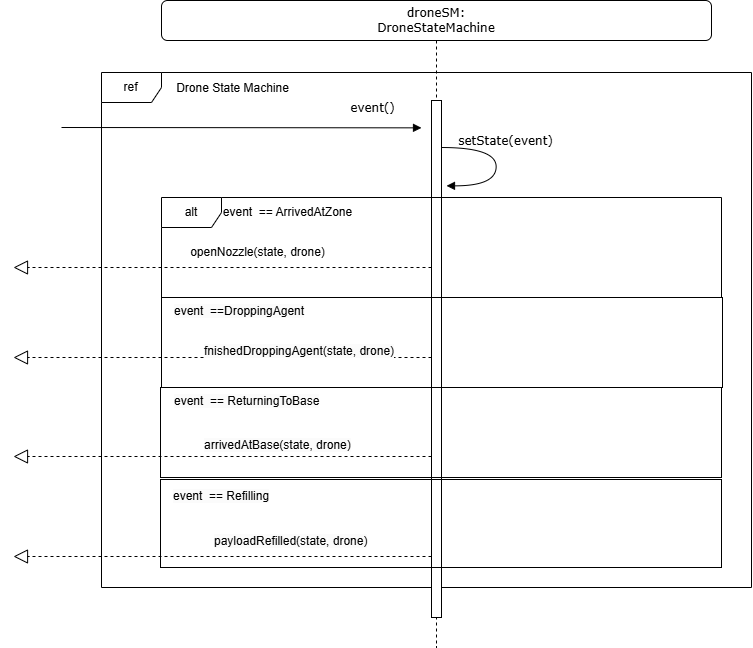

The diagram above was exported from draw.io. Its source (the exported page's mxGraphModel, read from the mxfile embedded in the PNG):
<mxGraphModel dx="782" dy="762" grid="1" gridSize="10" guides="1" tooltips="1" connect="1" arrows="1" fold="1" page="1" pageScale="1" pageWidth="827" pageHeight="1169" math="0" shadow="0">
  <root>
    <mxCell id="0" />
    <mxCell id="1" parent="0" />
    <mxCell id="5QbR7rUqY3JD9dhVeZIE-1" value="droneSM:&lt;div&gt;DroneStateMachine&lt;/div&gt;" style="shape=umlLifeline;perimeter=lifelinePerimeter;whiteSpace=wrap;html=1;container=0;collapsible=0;recursiveResize=0;outlineConnect=0;rounded=1;shadow=0;comic=0;labelBackgroundColor=none;strokeWidth=1;fontFamily=Verdana;fontSize=12;align=center;movable=1;resizable=1;rotatable=1;deletable=1;editable=1;locked=0;connectable=1;" vertex="1" parent="1">
      <mxGeometry x="1169" y="113" width="550" height="647" as="geometry" />
    </mxCell>
    <mxCell id="5QbR7rUqY3JD9dhVeZIE-2" value="ref" style="shape=umlFrame;whiteSpace=wrap;html=1;pointerEvents=0;" vertex="1" parent="1">
      <mxGeometry x="1109" y="185" width="650" height="515" as="geometry" />
    </mxCell>
    <mxCell id="5QbR7rUqY3JD9dhVeZIE-3" value="Drone State Machine" style="text;html=1;align=center;verticalAlign=middle;resizable=0;points=[];autosize=1;strokeColor=none;fillColor=none;" vertex="1" parent="1">
      <mxGeometry x="1170" y="186" width="140" height="30" as="geometry" />
    </mxCell>
    <mxCell id="3_NxTOaTy5c-n_dfvw_q-1" value="" style="html=1;points=[];perimeter=orthogonalPerimeter;rounded=0;shadow=0;comic=0;labelBackgroundColor=none;strokeWidth=1;fontFamily=Verdana;fontSize=12;align=center;" vertex="1" parent="1">
      <mxGeometry x="1439" y="213" width="10" height="517" as="geometry" />
    </mxCell>
    <mxCell id="iIbrqc2_gwlQ7_2y6LIQ-1" value="event()" style="html=1;verticalAlign=bottom;endArrow=block;labelBackgroundColor=none;fontFamily=Verdana;fontSize=12;edgeStyle=elbowEdgeStyle;elbow=vertical;" edge="1" parent="1">
      <mxGeometry x="0.7264" y="10" relative="1" as="geometry">
        <mxPoint x="1069" y="240" as="sourcePoint" />
        <Array as="points" />
        <mxPoint x="1429" y="240" as="targetPoint" />
        <mxPoint as="offset" />
      </mxGeometry>
    </mxCell>
    <mxCell id="iIbrqc2_gwlQ7_2y6LIQ-2" value="alt" style="shape=umlFrame;whiteSpace=wrap;html=1;pointerEvents=0;" vertex="1" parent="1">
      <mxGeometry x="1169" y="310" width="560" height="100" as="geometry" />
    </mxCell>
    <mxCell id="iIbrqc2_gwlQ7_2y6LIQ-7" value="" style="rounded=0;whiteSpace=wrap;html=1;fillColor=none;" vertex="1" parent="1">
      <mxGeometry x="1169" y="410" width="561" height="90" as="geometry" />
    </mxCell>
    <mxCell id="iIbrqc2_gwlQ7_2y6LIQ-8" value="" style="rounded=0;whiteSpace=wrap;html=1;fillColor=none;" vertex="1" parent="1">
      <mxGeometry x="1168" y="500" width="561" height="90" as="geometry" />
    </mxCell>
    <mxCell id="iIbrqc2_gwlQ7_2y6LIQ-9" value="" style="rounded=0;whiteSpace=wrap;html=1;fillColor=none;" vertex="1" parent="1">
      <mxGeometry x="1168" y="592" width="561" height="88" as="geometry" />
    </mxCell>
    <mxCell id="xW4tpxdOatKWhmm1vlgz-1" value="setState(event)" style="html=1;verticalAlign=bottom;endArrow=block;labelBackgroundColor=none;fontFamily=Verdana;fontSize=12;elbow=vertical;edgeStyle=orthogonalEdgeStyle;curved=1;entryX=1;entryY=0.286;entryPerimeter=0;exitX=1.038;exitY=0.345;exitPerimeter=0;" edge="1" parent="1">
      <mxGeometry x="-0.1998" y="9" relative="1" as="geometry">
        <mxPoint x="1449.0033333333336" y="260.02000000000004" as="sourcePoint" />
        <mxPoint x="1454.0033333333336" y="298.35333333333335" as="targetPoint" />
        <Array as="points">
          <mxPoint x="1503.67" y="260.02000000000004" />
          <mxPoint x="1503.67" y="298.02" />
        </Array>
        <mxPoint as="offset" />
      </mxGeometry>
    </mxCell>
    <mxCell id="xW4tpxdOatKWhmm1vlgz-4" value="event&amp;nbsp; ==&amp;nbsp;ArrivedAtZone" style="text;html=1;align=center;verticalAlign=middle;resizable=0;points=[];autosize=1;strokeColor=none;fillColor=none;" vertex="1" parent="1">
      <mxGeometry x="1220" y="310" width="150" height="30" as="geometry" />
    </mxCell>
    <mxCell id="xW4tpxdOatKWhmm1vlgz-6" value="&lt;span style=&quot;color: rgb(0, 0, 0); font-family: Helvetica; font-size: 12px; font-style: normal; font-variant-ligatures: normal; font-variant-caps: normal; font-weight: 400; letter-spacing: normal; orphans: 2; text-align: center; text-indent: 0px; text-transform: none; widows: 2; word-spacing: 0px; -webkit-text-stroke-width: 0px; white-space: nowrap; background-color: rgb(251, 251, 251); text-decoration-thickness: initial; text-decoration-style: initial; text-decoration-color: initial; float: none; display: inline !important;&quot;&gt;event&amp;nbsp; ==DroppingAgent&lt;/span&gt;" style="text;whiteSpace=wrap;html=1;" vertex="1" parent="1">
      <mxGeometry x="1180" y="410" width="160" height="40" as="geometry" />
    </mxCell>
    <mxCell id="xW4tpxdOatKWhmm1vlgz-7" value="&lt;span style=&quot;color: rgb(0, 0, 0); font-family: Helvetica; font-size: 12px; font-style: normal; font-variant-ligatures: normal; font-variant-caps: normal; font-weight: 400; letter-spacing: normal; orphans: 2; text-align: center; text-indent: 0px; text-transform: none; widows: 2; word-spacing: 0px; -webkit-text-stroke-width: 0px; white-space: nowrap; background-color: rgb(251, 251, 251); text-decoration-thickness: initial; text-decoration-style: initial; text-decoration-color: initial; float: none; display: inline !important;&quot;&gt;event&amp;nbsp; ==&amp;nbsp;ReturningToBase&lt;/span&gt;" style="text;whiteSpace=wrap;html=1;" vertex="1" parent="1">
      <mxGeometry x="1180" y="500" width="160" height="40" as="geometry" />
    </mxCell>
    <mxCell id="xW4tpxdOatKWhmm1vlgz-8" value="&lt;span style=&quot;color: rgb(0, 0, 0); font-family: Helvetica; font-size: 12px; font-style: normal; font-variant-ligatures: normal; font-variant-caps: normal; font-weight: 400; letter-spacing: normal; orphans: 2; text-align: center; text-indent: 0px; text-transform: none; widows: 2; word-spacing: 0px; -webkit-text-stroke-width: 0px; white-space: nowrap; background-color: rgb(251, 251, 251); text-decoration-thickness: initial; text-decoration-style: initial; text-decoration-color: initial; float: none; display: inline !important;&quot;&gt;event&amp;nbsp; ==&amp;nbsp;Refilling&lt;/span&gt;" style="text;whiteSpace=wrap;html=1;" vertex="1" parent="1">
      <mxGeometry x="1179" y="595" width="160" height="40" as="geometry" />
    </mxCell>
    <mxCell id="xW4tpxdOatKWhmm1vlgz-10" value="openNozzle(state, drone)" style="text;html=1;align=center;verticalAlign=middle;resizable=0;points=[];autosize=1;strokeColor=none;fillColor=none;" vertex="1" parent="1">
      <mxGeometry x="1185" y="350" width="160" height="30" as="geometry" />
    </mxCell>
    <mxCell id="xW4tpxdOatKWhmm1vlgz-11" value="" style="endArrow=block;dashed=1;endFill=0;endSize=12;html=1;rounded=0;exitX=-0.08;exitY=0.195;exitDx=0;exitDy=0;exitPerimeter=0;" edge="1" parent="1">
      <mxGeometry width="160" relative="1" as="geometry">
        <mxPoint x="1439" y="470" as="sourcePoint" />
        <mxPoint x="1021" y="470" as="targetPoint" />
      </mxGeometry>
    </mxCell>
    <mxCell id="xW4tpxdOatKWhmm1vlgz-12" value="" style="endArrow=block;dashed=1;endFill=0;endSize=12;html=1;rounded=0;exitX=-0.08;exitY=0.195;exitDx=0;exitDy=0;exitPerimeter=0;" edge="1" parent="1">
      <mxGeometry width="160" relative="1" as="geometry">
        <mxPoint x="1439" y="569" as="sourcePoint" />
        <mxPoint x="1021" y="569" as="targetPoint" />
      </mxGeometry>
    </mxCell>
    <mxCell id="xW4tpxdOatKWhmm1vlgz-13" value="" style="endArrow=block;dashed=1;endFill=0;endSize=12;html=1;rounded=0;exitX=-0.08;exitY=0.195;exitDx=0;exitDy=0;exitPerimeter=0;" edge="1" parent="1">
      <mxGeometry width="160" relative="1" as="geometry">
        <mxPoint x="1439" y="669" as="sourcePoint" />
        <mxPoint x="1021" y="669" as="targetPoint" />
      </mxGeometry>
    </mxCell>
    <mxCell id="xW4tpxdOatKWhmm1vlgz-14" value="&lt;span style=&quot;color: rgb(0, 0, 0); font-family: Helvetica; font-size: 12px; font-style: normal; font-variant-ligatures: normal; font-variant-caps: normal; font-weight: 400; letter-spacing: normal; orphans: 2; text-align: center; text-indent: 0px; text-transform: none; widows: 2; word-spacing: 0px; -webkit-text-stroke-width: 0px; white-space: nowrap; background-color: rgb(251, 251, 251); text-decoration-thickness: initial; text-decoration-style: initial; text-decoration-color: initial; display: inline !important; float: none;&quot;&gt;fnishedDroppingAgent(state, drone)&lt;/span&gt;" style="text;whiteSpace=wrap;html=1;" vertex="1" parent="1">
      <mxGeometry x="1210" y="450" width="220" height="40" as="geometry" />
    </mxCell>
    <mxCell id="xW4tpxdOatKWhmm1vlgz-16" value="&lt;span style=&quot;color: rgb(0, 0, 0); font-family: Helvetica; font-size: 12px; font-style: normal; font-variant-ligatures: normal; font-variant-caps: normal; font-weight: 400; letter-spacing: normal; orphans: 2; text-align: center; text-indent: 0px; text-transform: none; widows: 2; word-spacing: 0px; -webkit-text-stroke-width: 0px; white-space: nowrap; background-color: rgb(251, 251, 251); text-decoration-thickness: initial; text-decoration-style: initial; text-decoration-color: initial; float: none; display: inline !important;&quot;&gt;arrivedAtBase(state, drone)&lt;/span&gt;" style="text;whiteSpace=wrap;html=1;" vertex="1" parent="1">
      <mxGeometry x="1210" y="544" width="220" height="40" as="geometry" />
    </mxCell>
    <mxCell id="xW4tpxdOatKWhmm1vlgz-17" value="&lt;span style=&quot;color: rgb(0, 0, 0); font-family: Helvetica; font-size: 12px; font-style: normal; font-variant-ligatures: normal; font-variant-caps: normal; font-weight: 400; letter-spacing: normal; orphans: 2; text-align: center; text-indent: 0px; text-transform: none; widows: 2; word-spacing: 0px; -webkit-text-stroke-width: 0px; white-space: nowrap; background-color: rgb(251, 251, 251); text-decoration-thickness: initial; text-decoration-style: initial; text-decoration-color: initial; float: none; display: inline !important;&quot;&gt;payloadRefilled(state, drone)&lt;/span&gt;" style="text;whiteSpace=wrap;html=1;" vertex="1" parent="1">
      <mxGeometry x="1220" y="640" width="220" height="40" as="geometry" />
    </mxCell>
    <mxCell id="xW4tpxdOatKWhmm1vlgz-19" value="" style="endArrow=block;dashed=1;endFill=0;endSize=12;html=1;rounded=0;exitX=-0.08;exitY=0.195;exitDx=0;exitDy=0;exitPerimeter=0;" edge="1" parent="1">
      <mxGeometry width="160" relative="1" as="geometry">
        <mxPoint x="1439" y="380" as="sourcePoint" />
        <mxPoint x="1021" y="380" as="targetPoint" />
      </mxGeometry>
    </mxCell>
  </root>
</mxGraphModel>